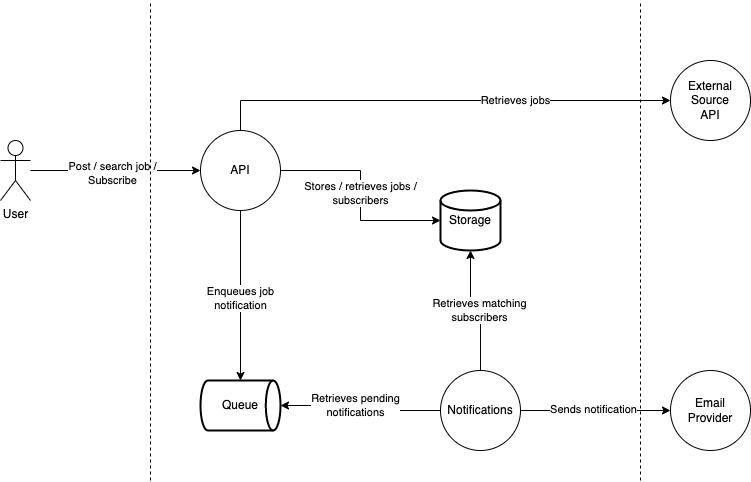

The diagram above was exported from draw.io. Its source (the exported page's mxGraphModel, read from the mxfile embedded in the PNG):
<mxGraphModel dx="1434" dy="770" grid="1" gridSize="10" guides="1" tooltips="1" connect="1" arrows="1" fold="1" page="1" pageScale="1" pageWidth="850" pageHeight="1100" math="0" shadow="0">
  <root>
    <mxCell id="0" />
    <mxCell id="1" parent="0" />
    <mxCell id="Y13HY2jkZKp6tHUE7krA-10" style="edgeStyle=orthogonalEdgeStyle;rounded=0;orthogonalLoop=1;jettySize=auto;html=1;" edge="1" parent="1" source="Y13HY2jkZKp6tHUE7krA-1" target="Y13HY2jkZKp6tHUE7krA-5">
      <mxGeometry relative="1" as="geometry" />
    </mxCell>
    <mxCell id="Y13HY2jkZKp6tHUE7krA-11" value="Post / search job /&lt;br&gt;Subscribe" style="edgeLabel;html=1;align=center;verticalAlign=middle;resizable=0;points=[];" vertex="1" connectable="0" parent="Y13HY2jkZKp6tHUE7krA-10">
      <mxGeometry x="-0.0462" y="-2" relative="1" as="geometry">
        <mxPoint as="offset" />
      </mxGeometry>
    </mxCell>
    <mxCell id="Y13HY2jkZKp6tHUE7krA-1" value="User" style="shape=umlActor;verticalLabelPosition=bottom;verticalAlign=top;html=1;outlineConnect=0;" vertex="1" parent="1">
      <mxGeometry x="90" y="220" width="30" height="60" as="geometry" />
    </mxCell>
    <mxCell id="Y13HY2jkZKp6tHUE7krA-4" value="External Source&lt;br&gt;API" style="ellipse;whiteSpace=wrap;html=1;aspect=fixed;" vertex="1" parent="1">
      <mxGeometry x="760" y="140" width="80" height="80" as="geometry" />
    </mxCell>
    <mxCell id="Y13HY2jkZKp6tHUE7krA-12" style="edgeStyle=orthogonalEdgeStyle;rounded=0;orthogonalLoop=1;jettySize=auto;html=1;exitX=1;exitY=0.5;exitDx=0;exitDy=0;entryX=0;entryY=0.5;entryDx=0;entryDy=0;entryPerimeter=0;" edge="1" parent="1" source="Y13HY2jkZKp6tHUE7krA-5" target="Y13HY2jkZKp6tHUE7krA-8">
      <mxGeometry relative="1" as="geometry" />
    </mxCell>
    <mxCell id="Y13HY2jkZKp6tHUE7krA-13" value="Stores / retrieves jobs /&lt;br&gt;subscribers" style="edgeLabel;html=1;align=center;verticalAlign=middle;resizable=0;points=[];" vertex="1" connectable="0" parent="Y13HY2jkZKp6tHUE7krA-12">
      <mxGeometry x="-0.024" y="-1" relative="1" as="geometry">
        <mxPoint as="offset" />
      </mxGeometry>
    </mxCell>
    <mxCell id="Y13HY2jkZKp6tHUE7krA-14" style="edgeStyle=orthogonalEdgeStyle;rounded=0;orthogonalLoop=1;jettySize=auto;html=1;exitX=0.5;exitY=0;exitDx=0;exitDy=0;" edge="1" parent="1" source="Y13HY2jkZKp6tHUE7krA-5" target="Y13HY2jkZKp6tHUE7krA-4">
      <mxGeometry relative="1" as="geometry" />
    </mxCell>
    <mxCell id="Y13HY2jkZKp6tHUE7krA-15" value="Retrieves jobs" style="edgeLabel;html=1;align=center;verticalAlign=middle;resizable=0;points=[];" vertex="1" connectable="0" parent="Y13HY2jkZKp6tHUE7krA-14">
      <mxGeometry x="0.32" y="1" relative="1" as="geometry">
        <mxPoint as="offset" />
      </mxGeometry>
    </mxCell>
    <mxCell id="Y13HY2jkZKp6tHUE7krA-16" style="edgeStyle=orthogonalEdgeStyle;rounded=0;orthogonalLoop=1;jettySize=auto;html=1;entryX=0.5;entryY=0;entryDx=0;entryDy=0;entryPerimeter=0;exitX=0.5;exitY=1;exitDx=0;exitDy=0;" edge="1" parent="1" source="Y13HY2jkZKp6tHUE7krA-5" target="Y13HY2jkZKp6tHUE7krA-7">
      <mxGeometry relative="1" as="geometry" />
    </mxCell>
    <mxCell id="Y13HY2jkZKp6tHUE7krA-17" value="Enqueues job&lt;br&gt;notification" style="edgeLabel;html=1;align=center;verticalAlign=middle;resizable=0;points=[];" vertex="1" connectable="0" parent="Y13HY2jkZKp6tHUE7krA-16">
      <mxGeometry x="0.0275" y="-1" relative="1" as="geometry">
        <mxPoint as="offset" />
      </mxGeometry>
    </mxCell>
    <mxCell id="Y13HY2jkZKp6tHUE7krA-5" value="API" style="ellipse;whiteSpace=wrap;html=1;aspect=fixed;" vertex="1" parent="1">
      <mxGeometry x="290" y="210" width="80" height="80" as="geometry" />
    </mxCell>
    <mxCell id="Y13HY2jkZKp6tHUE7krA-20" style="edgeStyle=orthogonalEdgeStyle;rounded=0;orthogonalLoop=1;jettySize=auto;html=1;entryX=0;entryY=0.5;entryDx=0;entryDy=0;" edge="1" parent="1" source="Y13HY2jkZKp6tHUE7krA-6" target="Y13HY2jkZKp6tHUE7krA-9">
      <mxGeometry relative="1" as="geometry" />
    </mxCell>
    <mxCell id="Y13HY2jkZKp6tHUE7krA-23" value="Sends notification" style="edgeLabel;html=1;align=center;verticalAlign=middle;resizable=0;points=[];" vertex="1" connectable="0" parent="Y13HY2jkZKp6tHUE7krA-20">
      <mxGeometry x="-0.0353" y="2" relative="1" as="geometry">
        <mxPoint as="offset" />
      </mxGeometry>
    </mxCell>
    <mxCell id="Y13HY2jkZKp6tHUE7krA-27" style="edgeStyle=orthogonalEdgeStyle;rounded=0;orthogonalLoop=1;jettySize=auto;html=1;exitX=0.5;exitY=0;exitDx=0;exitDy=0;entryX=0.5;entryY=1;entryDx=0;entryDy=0;entryPerimeter=0;" edge="1" parent="1" source="Y13HY2jkZKp6tHUE7krA-6" target="Y13HY2jkZKp6tHUE7krA-8">
      <mxGeometry relative="1" as="geometry" />
    </mxCell>
    <mxCell id="Y13HY2jkZKp6tHUE7krA-28" value="Retrieves matching&lt;br&gt;subscribers" style="edgeLabel;html=1;align=center;verticalAlign=middle;resizable=0;points=[];" vertex="1" connectable="0" parent="Y13HY2jkZKp6tHUE7krA-27">
      <mxGeometry x="-0.0462" y="-1" relative="1" as="geometry">
        <mxPoint as="offset" />
      </mxGeometry>
    </mxCell>
    <mxCell id="Y13HY2jkZKp6tHUE7krA-6" value="Notifications" style="ellipse;whiteSpace=wrap;html=1;aspect=fixed;" vertex="1" parent="1">
      <mxGeometry x="530" y="450" width="80" height="80" as="geometry" />
    </mxCell>
    <mxCell id="Y13HY2jkZKp6tHUE7krA-18" style="edgeStyle=orthogonalEdgeStyle;rounded=0;orthogonalLoop=1;jettySize=auto;html=1;exitX=1;exitY=0.5;exitDx=0;exitDy=0;exitPerimeter=0;endArrow=none;endFill=0;startArrow=classic;startFill=1;" edge="1" parent="1" source="Y13HY2jkZKp6tHUE7krA-7" target="Y13HY2jkZKp6tHUE7krA-6">
      <mxGeometry relative="1" as="geometry" />
    </mxCell>
    <mxCell id="Y13HY2jkZKp6tHUE7krA-19" value="Retrieves pending&lt;br&gt;notifications" style="edgeLabel;html=1;align=center;verticalAlign=middle;resizable=0;points=[];" vertex="1" connectable="0" parent="Y13HY2jkZKp6tHUE7krA-18">
      <mxGeometry x="-0.1" y="1" relative="1" as="geometry">
        <mxPoint as="offset" />
      </mxGeometry>
    </mxCell>
    <mxCell id="Y13HY2jkZKp6tHUE7krA-7" value="Queue" style="strokeWidth=2;html=1;shape=mxgraph.flowchart.direct_data;whiteSpace=wrap;" vertex="1" parent="1">
      <mxGeometry x="290" y="460" width="80" height="50" as="geometry" />
    </mxCell>
    <mxCell id="Y13HY2jkZKp6tHUE7krA-8" value="Storage" style="strokeWidth=2;html=1;shape=mxgraph.flowchart.database;whiteSpace=wrap;" vertex="1" parent="1">
      <mxGeometry x="530" y="270" width="60" height="60" as="geometry" />
    </mxCell>
    <mxCell id="Y13HY2jkZKp6tHUE7krA-9" value="Email Provider" style="ellipse;whiteSpace=wrap;html=1;aspect=fixed;" vertex="1" parent="1">
      <mxGeometry x="760" y="450" width="80" height="80" as="geometry" />
    </mxCell>
    <mxCell id="Y13HY2jkZKp6tHUE7krA-24" value="" style="endArrow=none;dashed=1;html=1;rounded=0;" edge="1" parent="1">
      <mxGeometry width="50" height="50" relative="1" as="geometry">
        <mxPoint x="240" y="560" as="sourcePoint" />
        <mxPoint x="240" y="80" as="targetPoint" />
      </mxGeometry>
    </mxCell>
    <mxCell id="Y13HY2jkZKp6tHUE7krA-25" value="" style="endArrow=none;dashed=1;html=1;rounded=0;" edge="1" parent="1">
      <mxGeometry width="50" height="50" relative="1" as="geometry">
        <mxPoint x="730" y="560" as="sourcePoint" />
        <mxPoint x="730" y="80" as="targetPoint" />
      </mxGeometry>
    </mxCell>
  </root>
</mxGraphModel>